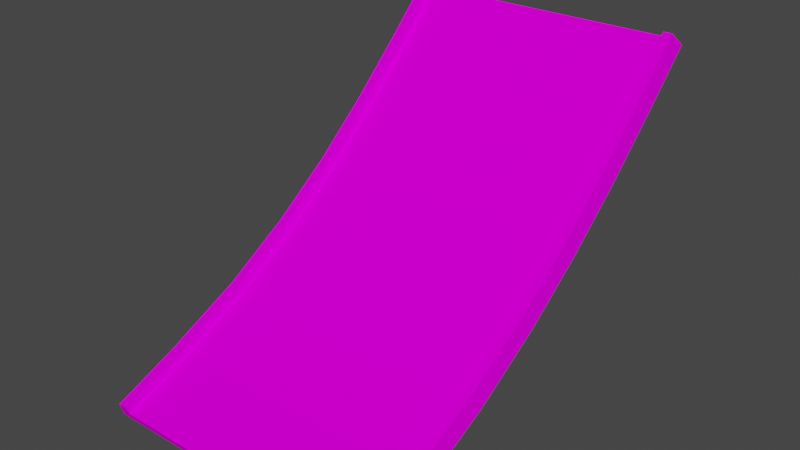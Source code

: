 # Source: jump7_mid_long_down.blend  (saved by Blender 3.3.6; exported with 4.5.12 LTS)
import bpy
from mathutils import Matrix  # noqa: F401  (used for matrix-valued properties, if any)

bpy.ops.wm.read_factory_settings(use_empty=True)
scene = bpy.context.scene
scene.name = 'Scene'

# ---- collections
col_collection = bpy.data.collections.new('Collection'); scene.collection.children.link(col_collection)

# ---- images (referenced by path relative to the original .blend; pixels are not part of the script)
import os
ASSET_DIR = os.environ.get("B2B_ASSET_DIR", "")  # directory of the original .blend (textures are referenced by path, not embedded)
HERE = os.path.dirname(os.path.abspath(__file__))  # packed textures are extracted next to this script under _unpacked/

def load_image(name, relpath, width, height, colorspace="sRGB"):
    """Load a texture the original file referenced (path relative to the .blend, or extracted next to this script)."""
    p = next((c for c in (os.path.join(HERE, relpath), os.path.join(ASSET_DIR, relpath)) if relpath and os.path.exists(c)), "")
    if p:
        img = bpy.data.images.load(p, check_existing=True)
        img.name = name
    else:  # same state as the original file: an image datablock whose file is absent (Cycles renders it pink)
        img = bpy.data.images.new(name, width, height)
        img.source = "FILE"
        img.filepath = "//" + (relpath or name)
    img.colorspace_settings.name = colorspace
    return img
img_trackset00_trk_sidewall_grass_jpg_014 = load_image('trackset00_trk_sidewall_grass.jpg.014', 'trackset00_trk_sidewall_grass.jpg', 1024, 1024, 'sRGB')
img_trackset00_trk_c1_straight_jpg_012 = load_image('trackset00_trk_c1_straight.jpg.012', 'trackset00_trk_c1_straight.jpg', 1024, 1024, 'sRGB')
img_trackset00_trk_c1_hill_jpg_011 = load_image('trackset00_trk_c1_hill.jpg.011', 'trackset00_trk_c1_hill.jpg', 1024, 1024, 'sRGB')
img_trackset00_trk_startline_jpg_011 = load_image('trackset00_trk_startline.jpg.011', 'trackset00_trk_startline.jpg', 1024, 1024, 'sRGB')
img_trackset00_trk_c1_topend_jpg_009 = load_image('trackset00_trk_c1_topend.jpg.009', 'trackset00_trk_c1_topend.jpg', 1024, 1024, 'sRGB')

# ---- materials (node trees are filled in below, after node groups)
mat_trackset00_trk_sidewall_grass = bpy.data.materials.new('trackset00_trk_sidewall_grass')
mat_trackset00_trk_sidewall_grass.alpha_threshold = 0.0
mat_trackset00_trk_sidewall_grass.use_transparent_shadow = False
mat_trackset00_trk_sidewall_grass.diffuse_color = (1.0, 1.0, 1.0, 1.0)
mat_trackset00_trk_sidewall_grass.roughness = 0.5
mat_trackset00_trk_c1_straight = bpy.data.materials.new('trackset00_trk_c1_straight')
mat_trackset00_trk_c1_straight.alpha_threshold = 0.0
mat_trackset00_trk_c1_straight.use_transparent_shadow = False
mat_trackset00_trk_c1_straight.diffuse_color = (1.0, 1.0, 1.0, 1.0)
mat_trackset00_trk_c1_straight.roughness = 0.5
mat_trackset00_trk_c1_hill = bpy.data.materials.new('trackset00_trk_c1_hill')
mat_trackset00_trk_c1_hill.alpha_threshold = 0.0
mat_trackset00_trk_c1_hill.use_transparent_shadow = False
mat_trackset00_trk_c1_hill.diffuse_color = (1.0, 1.0, 1.0, 1.0)
mat_trackset00_trk_c1_hill.roughness = 0.5
mat_trackset00_trk_startline = bpy.data.materials.new('trackset00_trk_startline')
mat_trackset00_trk_startline.alpha_threshold = 0.0
mat_trackset00_trk_startline.use_transparent_shadow = False
mat_trackset00_trk_startline.diffuse_color = (1.0, 1.0, 1.0, 1.0)
mat_trackset00_trk_startline.roughness = 0.5
mat_trackset00_trk_c1_topend = bpy.data.materials.new('trackset00_trk_c1_topend')
mat_trackset00_trk_c1_topend.alpha_threshold = 0.0
mat_trackset00_trk_c1_topend.use_transparent_shadow = False
mat_trackset00_trk_c1_topend.diffuse_color = (1.0, 1.0, 1.0, 1.0)
mat_trackset00_trk_c1_topend.roughness = 0.5

# ---- material node trees
mat_trackset00_trk_sidewall_grass.use_nodes = True; mat_trackset00_trk_sidewall_grass.node_tree.nodes.clear()
_N = mat_trackset00_trk_sidewall_grass.node_tree.nodes; _L = mat_trackset00_trk_sidewall_grass.node_tree.links
n0 = _N.new('ShaderNodeBsdfDiffuse'); n0.name = 'Diffuse BSDF'; n0.location = (0, 0)
n1 = _N.new('ShaderNodeTexImage'); n1.name = 'Image Texture'; n1.location = (0, 0)
n1.image = img_trackset00_trk_sidewall_grass_jpg_014
n2 = _N.new('ShaderNodeOutputMaterial'); n2.name = 'Material Output'; n2.location = (0, 0)
_L.new(n0.outputs[0], n2.inputs[0])
_L.new(n1.outputs[0], n0.inputs[0])
n2.is_active_output = True
mat_trackset00_trk_c1_straight.use_nodes = True; mat_trackset00_trk_c1_straight.node_tree.nodes.clear()
_N = mat_trackset00_trk_c1_straight.node_tree.nodes; _L = mat_trackset00_trk_c1_straight.node_tree.links
n0 = _N.new('ShaderNodeBsdfDiffuse'); n0.name = 'Diffuse BSDF'; n0.location = (0, 0)
n1 = _N.new('ShaderNodeTexImage'); n1.name = 'Image Texture'; n1.location = (0, 0)
n1.image = img_trackset00_trk_c1_straight_jpg_012
n2 = _N.new('ShaderNodeOutputMaterial'); n2.name = 'Material Output'; n2.location = (0, 0)
_L.new(n0.outputs[0], n2.inputs[0])
_L.new(n1.outputs[0], n0.inputs[0])
n2.is_active_output = True
mat_trackset00_trk_c1_hill.use_nodes = True; mat_trackset00_trk_c1_hill.node_tree.nodes.clear()
_N = mat_trackset00_trk_c1_hill.node_tree.nodes; _L = mat_trackset00_trk_c1_hill.node_tree.links
n0 = _N.new('ShaderNodeBsdfDiffuse'); n0.name = 'Diffuse BSDF'; n0.location = (0, 0)
n1 = _N.new('ShaderNodeTexImage'); n1.name = 'Image Texture'; n1.location = (0, 0)
n1.image = img_trackset00_trk_c1_hill_jpg_011
n2 = _N.new('ShaderNodeOutputMaterial'); n2.name = 'Material Output'; n2.location = (0, 0)
_L.new(n0.outputs[0], n2.inputs[0])
_L.new(n1.outputs[0], n0.inputs[0])
n2.is_active_output = True
mat_trackset00_trk_startline.use_nodes = True; mat_trackset00_trk_startline.node_tree.nodes.clear()
_N = mat_trackset00_trk_startline.node_tree.nodes; _L = mat_trackset00_trk_startline.node_tree.links
n0 = _N.new('ShaderNodeBsdfDiffuse'); n0.name = 'Diffuse BSDF'; n0.location = (0, 0)
n1 = _N.new('ShaderNodeTexImage'); n1.name = 'Image Texture'; n1.location = (0, 0)
n1.image = img_trackset00_trk_startline_jpg_011
n2 = _N.new('ShaderNodeOutputMaterial'); n2.name = 'Material Output'; n2.location = (0, 0)
_L.new(n0.outputs[0], n2.inputs[0])
_L.new(n1.outputs[0], n0.inputs[0])
n2.is_active_output = True
mat_trackset00_trk_c1_topend.use_nodes = True; mat_trackset00_trk_c1_topend.node_tree.nodes.clear()
_N = mat_trackset00_trk_c1_topend.node_tree.nodes; _L = mat_trackset00_trk_c1_topend.node_tree.links
n0 = _N.new('ShaderNodeBsdfDiffuse'); n0.name = 'Diffuse BSDF'; n0.location = (0, 0)
n1 = _N.new('ShaderNodeTexImage'); n1.name = 'Image Texture'; n1.location = (0, 0)
n1.image = img_trackset00_trk_c1_topend_jpg_009
n2 = _N.new('ShaderNodeOutputMaterial'); n2.name = 'Material Output'; n2.location = (0, 0)
_L.new(n0.outputs[0], n2.inputs[0])
_L.new(n1.outputs[0], n0.inputs[0])
n2.is_active_output = True

# ---- world
world_world = bpy.data.worlds.new('World'); scene.world = world_world
world_world.use_nodes = True; world_world.node_tree.nodes.clear()
_N = world_world.node_tree.nodes; _L = world_world.node_tree.links
n0 = _N.new('ShaderNodeOutputWorld'); n0.name = 'World Output'; n0.location = (300, 300)
n1 = _N.new('ShaderNodeBackground'); n1.name = 'Background'; n1.location = (10, 300)
n1.inputs[0].default_value = (0.05088, 0.05088, 0.05088, 1.0)
_L.new(n1.outputs[0], n0.inputs[0])
n0.is_active_output = True
world_world.color = (0.05088, 0.05088, 0.05088)
world_world.use_sun_shadow = False
world_world.sun_shadow_jitter_overblur = 0.0

# ---- meshes
me_track17_pmd0_mesh_002 = bpy.data.meshes.new('TRACK17.PMD0.mesh.002')
me_track17_pmd0_mesh_002.from_pydata([(-16.52, -28.14, 9.357), (16.48, -28.14, 9.357), (14.98, -28.51, 10.28), (14.98, -28.88, 11.21), (14.98, -21.38, 14.28), (15.98, -21.38, 14.28), (15.98, -28.88, 11.21), (16.48, -20.61, 12.44), (14.98, -21.0, 13.36), (15.98, -5.3, 22.89), (15.98, 1.511, 27.88), (16.48, 2.736, 26.32), (16.48, -4.206, 21.23), (15.98, 7.772, 33.22), (16.48, 9.096, 31.72), (15.98, 13.68, 38.78), (16.48, 15.07, 37.34), (15.98, 19.43, 44.49), (16.48, 20.85, 43.07), (14.98, -12.39, 17.44), (14.98, -12.86, 18.32), (14.98, -4.749, 22.05), (14.98, -5.3, 22.89), (14.98, 2.127, 27.1), (14.98, 1.511, 27.88), (14.98, 8.435, 32.47), (14.98, 7.772, 33.22), (14.98, 14.37, 38.06), (14.98, 13.68, 38.78), (14.98, 20.14, 43.78), (14.98, 19.43, 44.49), (15.98, -12.86, 18.32), (16.48, -11.92, 16.57), (-16.52, -4.206, 21.23), (-16.52, 2.736, 26.32), (-16.02, 1.511, 27.88), (-16.02, -5.3, 22.89), (-16.52, 9.096, 31.72), (-16.02, 7.772, 33.22), (-16.52, 15.07, 37.34), (-16.02, 13.68, 38.78), (-16.52, 20.85, 43.07), (-16.02, 19.43, 44.49), (-15.02, -21.38, 14.28), (-15.02, -12.86, 18.32), (-15.02, -12.39, 17.44), (-15.02, -21.0, 13.36), (-15.02, -5.3, 22.89), (-15.02, -4.749, 22.05), (-15.02, 1.511, 27.88), (-15.02, 2.127, 27.1), (-15.02, 7.772, 33.22), (-15.02, 8.435, 32.47), (-15.02, 13.68, 38.78), (-15.02, 14.37, 38.06), (-15.02, 19.43, 44.49), (-15.02, 20.14, 43.78), (-16.02, -21.38, 14.28), (-16.02, -12.86, 18.32), (-16.52, -20.61, 12.44), (-16.52, -11.92, 16.57), (-16.02, -28.88, 11.21), (-15.02, -28.88, 11.21), (-15.02, -28.52, 10.28)], [], [(3, 6, 5, 4), (6, 1, 7, 5), (2, 3, 4, 8), (9, 12, 11, 10), (10, 11, 14, 13), (13, 14, 16, 15), (15, 16, 18, 17), (8, 4, 20, 19), (19, 20, 22, 21), (21, 22, 24, 23), (23, 24, 26, 25), (25, 26, 28, 27), (27, 28, 30, 29), (4, 5, 31, 20), (20, 31, 9, 22), (22, 9, 10, 24), (24, 10, 13, 26), (26, 13, 15, 28), (28, 15, 17, 30), (5, 7, 32, 31), (31, 32, 12, 9), (33, 36, 35, 34), (34, 35, 38, 37), (37, 38, 40, 39), (39, 40, 42, 41), (43, 46, 45, 44), (44, 45, 48, 47), (47, 48, 50, 49), (49, 50, 52, 51), (51, 52, 54, 53), (53, 54, 56, 55), (57, 43, 44, 58), (58, 44, 47, 36), (36, 47, 49, 35), (35, 49, 51, 38), (38, 51, 53, 40), (40, 53, 55, 42), (59, 57, 58, 60), (60, 58, 36, 33), (0, 61, 57, 59), (62, 63, 46, 43), (61, 62, 43, 57), (14, 37, 39, 16), (16, 39, 41, 18), (14, 11, 34, 37), (11, 12, 33, 34), (12, 32, 60, 33), (32, 7, 59, 60), (1, 0, 59, 7), (50, 23, 25, 52), (48, 21, 23, 50), (46, 8, 19, 45), (52, 25, 27, 54), (45, 19, 21, 48), (63, 2, 8, 46), (54, 27, 29, 56)])
me_track17_pmd0_mesh_002.polygons.foreach_set('material_index', [0, 0, 0, 0, 0, 0, 0, 0, 0, 0, 0, 0, 0, 0, 0, 0, 0, 0, 0, 0, 0, 0, 0, 0, 0, 0, 0, 0, 0, 0, 0, 0, 0, 0, 0, 0, 0, 0, 0, 0, 0, 0, 1, 1, 1, 1, 1, 1, 1, 2, 2, 2, 2, 2, 2, 2])
_uv = me_track17_pmd0_mesh_002.uv_layers.new(name='UVMap')
_uv.uv.foreach_set('vector', [0.25, 0.5, 0.5, 0.5, 0.5, 0.0, 0.25, 0.0, 0.5, 0.5, 0.75, 0.5, 0.75, 0.0, 0.5, 0.0, 0.0, 0.5, 0.25, 0.5, 0.25, 0.0, 0.0, 0.0, 0.5, 1.0, 0.75, 1.0, 0.75, 0.5, 0.5, 0.5, 0.5, 0.5, 0.75, 0.5, 0.75, 0.0, 0.5, 0.0, 0.5, 1.0, 0.75, 1.0, 0.75, 0.5, 0.5, 0.5, 0.5, 0.5, 0.75, 0.5, 0.75, 0.0, 0.5, 0.0, 0.0, 1.0, 0.25, 1.0, 0.25, 0.5, 0.0, 0.5, 0.0, 0.5, 0.25, 0.5, 0.25, 0.0, 0.0, 0.0, 0.0, 1.0, 0.25, 1.0, 0.25, 0.5, 0.0, 0.5, 0.0, 0.5, 0.25, 0.5, 0.25, 0.0, 0.0, 0.0, 0.0, 1.0, 0.25, 1.0, 0.25, 0.5, 0.0, 0.5, 0.0, 0.5, 0.25, 0.5, 0.25, 0.0, 0.0, 0.0, 0.25, 1.0, 0.5, 1.0, 0.5, 0.5, 0.25, 0.5, 0.25, 0.5, 0.5, 0.5, 0.5, 0.0, 0.25, 0.0, 0.25, 1.0, 0.5, 1.0, 0.5, 0.5, 0.25, 0.5, 0.25, 0.5, 0.5, 0.5, 0.5, 0.0, 0.25, 0.0, 0.25, 1.0, 0.5, 1.0, 0.5, 0.5, 0.25, 0.5, 0.25, 0.5, 0.5, 0.5, 0.5, 0.0, 0.25, 0.0, 0.5, 1.0, 0.75, 1.0, 0.75, 0.5, 0.5, 0.5, 0.5, 0.5, 0.75, 0.5, 0.75, 0.0, 0.5, 0.0, 0.75, 1.0, 0.5, 1.0, 0.5, 0.5, 0.75, 0.5, 0.75, 0.5, 0.5, 0.5, 0.5, 0.0, 0.75, 0.0, 0.75, 1.0, 0.5, 1.0, 0.5, 0.5, 0.75, 0.5, 0.75, 0.5, 0.5, 0.5, 0.5, 0.0, 0.75, 0.0, 0.25, 1.0, 0.0, 1.0, 0.0, 0.5, 0.25, 0.5, 0.25, 0.5, 0.0, 0.5, 0.0, 0.0, 0.25, 0.0, 0.25, 1.0, 0.0, 1.0, 0.0, 0.5, 0.25, 0.5, 0.25, 0.5, 0.0, 0.5, 0.0, 0.0, 0.25, 0.0, 0.25, 1.0, 0.0, 1.0, 0.0, 0.5, 0.25, 0.5, 0.25, 0.5, 0.0, 0.5, 0.0, 0.0, 0.25, 0.0, 0.5, 1.0, 0.25, 1.0, 0.25, 0.5, 0.5, 0.5, 0.5, 0.5, 0.25, 0.5, 0.25, 0.0, 0.5, 0.0, 0.5, 1.0, 0.25, 1.0, 0.25, 0.5, 0.5, 0.5, 0.5, 0.5, 0.25, 0.5, 0.25, 0.0, 0.5, 0.0, 0.5, 1.0, 0.25, 1.0, 0.25, 0.5, 0.5, 0.5, 0.5, 0.5, 0.25, 0.5, 0.25, 0.0, 0.5, 0.0, 0.75, 1.0, 0.5, 1.0, 0.5, 0.5, 0.75, 0.5, 0.75, 0.5, 0.5, 0.5, 0.5, 0.0, 0.75, 0.0, 0.75, 0.5, 0.5, 0.5, 0.5, 0.0, 0.75, 0.0, 0.25, 0.5, 0.0, 0.5, 0.0, 0.0, 0.25, 0.0, 0.5, 0.5, 0.25, 0.5, 0.25, 0.0, 0.5, 0.0, 0.7374, 0.004225, 0.2671, 0.004225, 0.2671, -0.01782, 0.7374, -0.01782, 0.7374, 0.004225, 0.2671, 0.004225, 0.2671, -0.01782, 0.7374, -0.01782, 0.7374, -0.01782, 0.7374, 0.004225, 0.2671, 0.004225, 0.2671, -0.01782, 0.7374, -0.01782, 0.7374, 0.004225, 0.2671, 0.004225, 0.2671, -0.01782, 0.7374, -0.01782, 0.7374, 0.004225, 0.2671, 0.004225, 0.2671, -0.01782, 0.7374, -0.01782, 0.7374, 0.004225, 0.2671, 0.004225, 0.2671, -0.01782, 0.7374, 0.004225, 0.2671, 0.004225, 0.2671, -0.01782, 0.7374, -0.01782, 1.0, 1.0, 0.0, 1.0, 0.0, 0.0, 1.0, 0.0, 1.0, 1.0, 0.0, 1.0, 0.0, 0.0, 1.0, 0.0, 1.0, 1.0, 0.0, 1.0, 0.0, 0.0, 1.0, 0.0, 1.0, 1.0, 0.0, 1.0, 0.0, 0.0, 1.0, 0.0, 1.0, 1.0, 0.0, 1.0, 0.0, 0.0, 1.0, 0.0, 1.0, 1.0, 0.0, 1.0, 0.0, 0.0, 1.0, 0.0, 1.0, 1.0, 0.0, 1.0, 0.0, 0.0, 1.0, 0.0])
me_track17_pmd0_mesh_002.materials.append(mat_trackset00_trk_sidewall_grass)
me_track17_pmd0_mesh_002.materials.append(mat_trackset00_trk_c1_straight)
me_track17_pmd0_mesh_002.materials.append(mat_trackset00_trk_c1_hill)
me_track17_pmd0_mesh_002.materials.append(mat_trackset00_trk_startline)
me_track17_pmd0_mesh_002.materials.append(mat_trackset00_trk_c1_topend)
me_track17_pmd0_mesh_002.use_remesh_preserve_volume = False
me_track17_pmd0_mesh_002.use_remesh_preserve_attributes = False
me_track17_pmd0_mesh_002.use_mirror_vertex_groups = False
me_track17_pmd0_mesh_002.update()
me_track17_pmd0_mesh_001 = bpy.data.meshes.new('TRACK17.PMD0.mesh.001')
me_track17_pmd0_mesh_001.from_pydata([(-16.52, -28.14, 9.357), (-15.02, -28.52, 10.28), (16.48, -28.14, 9.357), (14.98, -28.51, 10.28), (14.98, -28.88, 11.21), (15.98, -28.88, 11.21), (-16.02, -28.88, 11.21), (-15.02, -28.88, 11.21)], [], [(3, 2, 5, 4), (0, 1, 7, 6), (0, 2, 3, 1)])
me_track17_pmd0_mesh_001.polygons.foreach_set('material_index', [3, 3, 3])
_uv = me_track17_pmd0_mesh_001.uv_layers.new(name='UVMap')
_uv.uv.foreach_set('vector', [0.4516, 0.3227, 0.4943, 0.2704, 0.4858, 0.3731, 0.4602, 0.3726, 0.4943, 0.2704, 0.4516, 0.3227, 0.4602, 0.3726, 0.4858, 0.3731, 0.4697, 0.2715, 0.02285, 0.2716, 0.04274, 0.3351, 0.4507, 0.3349])
me_track17_pmd0_mesh_001.materials.append(mat_trackset00_trk_sidewall_grass)
me_track17_pmd0_mesh_001.materials.append(mat_trackset00_trk_c1_straight)
me_track17_pmd0_mesh_001.materials.append(mat_trackset00_trk_c1_hill)
me_track17_pmd0_mesh_001.materials.append(mat_trackset00_trk_startline)
me_track17_pmd0_mesh_001.materials.append(mat_trackset00_trk_c1_topend)
me_track17_pmd0_mesh_001.use_remesh_preserve_volume = False
me_track17_pmd0_mesh_001.use_remesh_preserve_attributes = False
me_track17_pmd0_mesh_001.use_mirror_vertex_groups = False
me_track17_pmd0_mesh_001.update()
me_track17_pmd0_mesh_003 = bpy.data.meshes.new('TRACK17.PMD0.mesh.003')
me_track17_pmd0_mesh_003.from_pydata([(15.98, 19.43, 44.49), (16.48, 20.85, 43.07), (14.98, 20.14, 43.78), (14.98, 19.43, 44.49), (-16.52, 20.85, 43.07), (-16.02, 19.43, 44.49), (-15.02, 19.43, 44.49), (-15.02, 20.14, 43.78)], [], [(7, 4, 5, 6), (1, 2, 3, 0), (1, 4, 7, 2)])
me_track17_pmd0_mesh_003.polygons.foreach_set('material_index', [3, 3, 3])
_uv = me_track17_pmd0_mesh_003.uv_layers.new(name='UVMap')
_uv.uv.foreach_set('vector', [0.4516, 0.3227, 0.4943, 0.2704, 0.4858, 0.3731, 0.4602, 0.3726, 0.4943, 0.2704, 0.4516, 0.3227, 0.4602, 0.3726, 0.4858, 0.3731, 0.4697, 0.2715, 0.02285, 0.2716, 0.04274, 0.3351, 0.4507, 0.3349])
me_track17_pmd0_mesh_003.materials.append(mat_trackset00_trk_sidewall_grass)
me_track17_pmd0_mesh_003.materials.append(mat_trackset00_trk_c1_straight)
me_track17_pmd0_mesh_003.materials.append(mat_trackset00_trk_c1_hill)
me_track17_pmd0_mesh_003.materials.append(mat_trackset00_trk_startline)
me_track17_pmd0_mesh_003.materials.append(mat_trackset00_trk_c1_topend)
me_track17_pmd0_mesh_003.use_remesh_preserve_volume = False
me_track17_pmd0_mesh_003.use_remesh_preserve_attributes = False
me_track17_pmd0_mesh_003.use_mirror_vertex_groups = False
me_track17_pmd0_mesh_003.update()

# ---- objects
ob_main = bpy.data.objects.new('main', me_track17_pmd0_mesh_002)
ob_w = bpy.data.objects.new('w', None)
ob_w2 = bpy.data.objects.new('w2', None)
ob_empty_002 = bpy.data.objects.new('Empty.002', None)
ob_empty_003 = bpy.data.objects.new('Empty.003', None)
ob_empty_004 = bpy.data.objects.new('Empty.004', None)
ob_empty_005 = bpy.data.objects.new('Empty.005', None)
ob_empty_006 = bpy.data.objects.new('Empty.006', None)
ob_empty_007 = bpy.data.objects.new('Empty.007', None)
ob_enda = bpy.data.objects.new('endA', me_track17_pmd0_mesh_001)
ob_endb = bpy.data.objects.new('endB', me_track17_pmd0_mesh_003)

# ---- transforms, parenting, visibility, modifiers, constraints
ob_main.location = (0.0, 0.0, 0.0)
ob_main.lineart.crease_threshold = 0.0
ob_w.location = (-0.02014, -28.14, 9.357)
ob_w.rotation_euler = (0.379, -0.0, 0.0)
ob_w2.location = (-0.02015, 20.85, 43.07)
ob_w2.rotation_euler = (0.7878, -0.0, 0.0)
ob_empty_002.parent = ob_empty_006
ob_empty_002.location = (-15.02, -28.52, 10.28)
ob_empty_003.parent = ob_empty_006
ob_empty_003.location = (-15.02, 20.14, 43.78)
ob_empty_004.parent = ob_empty_007
ob_empty_004.location = (14.98, -28.51, 10.28)
ob_empty_005.parent = ob_empty_007
ob_empty_005.location = (14.98, 20.14, 43.78)
ob_empty_006.parent = ob_w
ob_empty_006.matrix_parent_inverse = Matrix(((1.0, -0.0, -0.0, 0.02014), (-0.0, 0.929, 0.37, 22.68), (-0.0, -0.37, 0.929, -19.1), (0.0, 0.0, -0.0, 1.0)))
ob_empty_006.location = (3.353e-07, 0.0, 0.0)
ob_empty_007.parent = ob_w
ob_empty_007.matrix_parent_inverse = Matrix(((1.0, -0.0, -0.0, 0.02014), (-0.0, 0.929, 0.37, 22.68), (-0.0, -0.37, 0.929, -19.1), (0.0, 0.0, -0.0, 1.0)))
ob_empty_007.location = (3.353e-07, 0.0, 0.0)
ob_enda.parent = ob_main
ob_enda.location = (0.0, 0.0, 0.0)
ob_enda.lineart.crease_threshold = 0.0
ob_endb.parent = ob_main
ob_endb.location = (0.0, 0.0, 0.0)
ob_endb.lineart.crease_threshold = 0.0

# ---- collection membership
col_collection.objects.link(ob_main)
col_collection.objects.link(ob_w)
col_collection.objects.link(ob_w2)
col_collection.objects.link(ob_empty_002)
col_collection.objects.link(ob_empty_003)
col_collection.objects.link(ob_empty_004)
col_collection.objects.link(ob_empty_005)
col_collection.objects.link(ob_empty_006)
col_collection.objects.link(ob_empty_007)
col_collection.objects.link(ob_enda)
col_collection.objects.link(ob_endb)

# ---- scene / render settings (as saved in the file)
scene.frame_start = 1; scene.frame_end = 250; scene.frame_set(1)
scene.render.engine = 'BLENDER_EEVEE_NEXT'
scene.cycles.sampling_pattern = 'TABULATED_SOBOL'
scene.cycles.use_light_tree = False
scene.view_settings.view_transform = 'Filmic'
bpy.context.view_layer.update()

# ---- added for rendering (the .blend has no active camera and no usable light): camera, sun
cam_auto = bpy.data.cameras.new('AutoCamera')
cam_auto.lens = 50.0
cam_auto.sensor_width = 36.0
cam_auto.clip_end = 1124.45
ob_auto_camera = bpy.data.objects.new('AutoCamera', cam_auto)
scene.collection.objects.link(ob_auto_camera)
ob_auto_camera.location = (64.0516, -80.9028, 78.1788)
ob_auto_camera.rotation_euler = (1.09748, -7.21219e-08, 0.694738)
scene.camera = ob_auto_camera
light_auto_sun = bpy.data.lights.new('AutoSun', 'SUN')
light_auto_sun.energy = 3.0
light_auto_sun.angle = 0.0523599
ob_auto_sun = bpy.data.objects.new('AutoSun', light_auto_sun)
scene.collection.objects.link(ob_auto_sun)
ob_auto_sun.rotation_euler = (0.872665, 0.174533, 0.523599)
bpy.context.view_layer.update()
